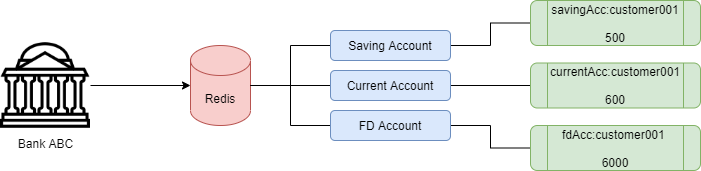

The diagram above was exported from draw.io. Its source (the exported page's mxGraphModel, read from the mxfile embedded in the PNG):
<mxGraphModel dx="1422" dy="786" grid="1" gridSize="10" guides="1" tooltips="1" connect="1" arrows="1" fold="1" page="1" pageScale="1" pageWidth="850" pageHeight="1100" math="0" shadow="0">
  <root>
    <mxCell id="0" />
    <mxCell id="1" parent="0" />
    <mxCell id="q8zp76-dq50EYRoTwkmq-4" style="edgeStyle=orthogonalEdgeStyle;rounded=0;orthogonalLoop=1;jettySize=auto;html=1;" edge="1" parent="1" source="q8zp76-dq50EYRoTwkmq-2" target="q8zp76-dq50EYRoTwkmq-3">
      <mxGeometry relative="1" as="geometry" />
    </mxCell>
    <mxCell id="q8zp76-dq50EYRoTwkmq-2" value="Bank ABC" style="shape=image;html=1;verticalAlign=top;verticalLabelPosition=bottom;labelBackgroundColor=#ffffff;imageAspect=0;aspect=fixed;image=https://cdn0.iconfinder.com/data/icons/business-collection-2027/60/bank-128.png;sketch=0;" vertex="1" parent="1">
      <mxGeometry x="60" y="210" width="90" height="90" as="geometry" />
    </mxCell>
    <mxCell id="q8zp76-dq50EYRoTwkmq-3" value="Redis" style="shape=cylinder3;whiteSpace=wrap;html=1;boundedLbl=1;backgroundOutline=1;size=15;fillColor=#f8cecc;strokeColor=#b85450;sketch=0;fillStyle=auto;" vertex="1" parent="1">
      <mxGeometry x="250" y="215" width="60" height="80" as="geometry" />
    </mxCell>
    <mxCell id="q8zp76-dq50EYRoTwkmq-11" style="edgeStyle=orthogonalEdgeStyle;rounded=0;orthogonalLoop=1;jettySize=auto;html=1;entryX=1;entryY=0.5;entryDx=0;entryDy=0;entryPerimeter=0;endArrow=none;endFill=0;" edge="1" parent="1" source="q8zp76-dq50EYRoTwkmq-6" target="q8zp76-dq50EYRoTwkmq-3">
      <mxGeometry relative="1" as="geometry" />
    </mxCell>
    <mxCell id="q8zp76-dq50EYRoTwkmq-16" value="" style="edgeStyle=orthogonalEdgeStyle;rounded=0;orthogonalLoop=1;jettySize=auto;html=1;endArrow=none;endFill=0;" edge="1" parent="1" source="q8zp76-dq50EYRoTwkmq-6" target="q8zp76-dq50EYRoTwkmq-15">
      <mxGeometry relative="1" as="geometry" />
    </mxCell>
    <mxCell id="q8zp76-dq50EYRoTwkmq-6" value="Saving Account" style="rounded=1;whiteSpace=wrap;html=1;sketch=0;fillStyle=auto;fillColor=#dae8fc;strokeColor=#6c8ebf;" vertex="1" parent="1">
      <mxGeometry x="390" y="200" width="120" height="30" as="geometry" />
    </mxCell>
    <mxCell id="q8zp76-dq50EYRoTwkmq-13" style="edgeStyle=orthogonalEdgeStyle;rounded=0;orthogonalLoop=1;jettySize=auto;html=1;entryX=1;entryY=0.5;entryDx=0;entryDy=0;entryPerimeter=0;endArrow=none;endFill=0;" edge="1" parent="1" source="q8zp76-dq50EYRoTwkmq-7" target="q8zp76-dq50EYRoTwkmq-3">
      <mxGeometry relative="1" as="geometry" />
    </mxCell>
    <mxCell id="q8zp76-dq50EYRoTwkmq-20" style="edgeStyle=orthogonalEdgeStyle;rounded=0;orthogonalLoop=1;jettySize=auto;html=1;endArrow=none;endFill=0;" edge="1" parent="1" source="q8zp76-dq50EYRoTwkmq-7" target="q8zp76-dq50EYRoTwkmq-18">
      <mxGeometry relative="1" as="geometry" />
    </mxCell>
    <mxCell id="q8zp76-dq50EYRoTwkmq-7" value="FD Account" style="rounded=1;whiteSpace=wrap;html=1;sketch=0;fillStyle=auto;fillColor=#dae8fc;strokeColor=#6c8ebf;" vertex="1" parent="1">
      <mxGeometry x="390" y="280" width="120" height="30" as="geometry" />
    </mxCell>
    <mxCell id="q8zp76-dq50EYRoTwkmq-12" style="edgeStyle=orthogonalEdgeStyle;rounded=0;orthogonalLoop=1;jettySize=auto;html=1;entryX=1;entryY=0.5;entryDx=0;entryDy=0;entryPerimeter=0;endArrow=none;endFill=0;" edge="1" parent="1" source="q8zp76-dq50EYRoTwkmq-8" target="q8zp76-dq50EYRoTwkmq-3">
      <mxGeometry relative="1" as="geometry" />
    </mxCell>
    <mxCell id="q8zp76-dq50EYRoTwkmq-19" style="edgeStyle=orthogonalEdgeStyle;rounded=0;orthogonalLoop=1;jettySize=auto;html=1;endArrow=none;endFill=0;" edge="1" parent="1" source="q8zp76-dq50EYRoTwkmq-8" target="q8zp76-dq50EYRoTwkmq-17">
      <mxGeometry relative="1" as="geometry" />
    </mxCell>
    <mxCell id="q8zp76-dq50EYRoTwkmq-8" value="Current Account" style="rounded=1;whiteSpace=wrap;html=1;sketch=0;fillStyle=auto;fillColor=#dae8fc;strokeColor=#6c8ebf;" vertex="1" parent="1">
      <mxGeometry x="390" y="240" width="120" height="30" as="geometry" />
    </mxCell>
    <mxCell id="q8zp76-dq50EYRoTwkmq-15" value="savingAcc:customer001&lt;br&gt;&lt;br&gt;500" style="shape=process;whiteSpace=wrap;html=1;backgroundOutline=1;rounded=1;strokeColor=#82b366;fillColor=#d5e8d4;sketch=0;fillStyle=auto;" vertex="1" parent="1">
      <mxGeometry x="590" y="170" width="170" height="45" as="geometry" />
    </mxCell>
    <mxCell id="q8zp76-dq50EYRoTwkmq-17" value="currentAcc:customer001&lt;br&gt;&lt;br&gt;600" style="shape=process;whiteSpace=wrap;html=1;backgroundOutline=1;rounded=1;strokeColor=#82b366;fillColor=#d5e8d4;sketch=0;fillStyle=auto;" vertex="1" parent="1">
      <mxGeometry x="590" y="232.5" width="170" height="45" as="geometry" />
    </mxCell>
    <mxCell id="q8zp76-dq50EYRoTwkmq-18" value="fdAcc:customer001&amp;nbsp;&lt;br&gt;&lt;br&gt;6000" style="shape=process;whiteSpace=wrap;html=1;backgroundOutline=1;rounded=1;strokeColor=#82b366;fillColor=#d5e8d4;sketch=0;fillStyle=auto;" vertex="1" parent="1">
      <mxGeometry x="590" y="295" width="170" height="45" as="geometry" />
    </mxCell>
  </root>
</mxGraphModel>